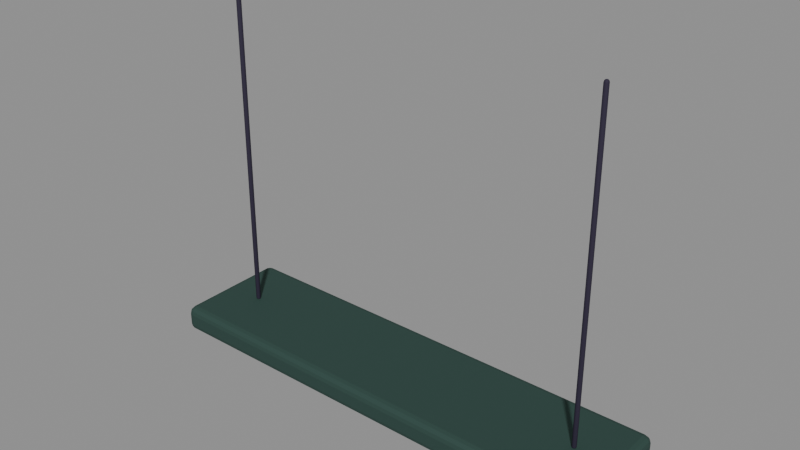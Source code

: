 # Source: bed_lamp.blend  (saved by Blender 5.1.30; exported with 4.5.12 LTS)
import bpy
from mathutils import Matrix  # noqa: F401  (used for matrix-valued properties, if any)

bpy.ops.wm.read_factory_settings(use_empty=True)
scene = bpy.context.scene
scene.name = 'Scene'

# ---- materials (node trees are filled in below, after node groups)
mat_teal_dark = bpy.data.materials.new('teal_dark')
mat_teal_dark.diffuse_color = (0.02843, 0.0648, 0.05448, 1.0)
mat_mint = bpy.data.materials.new('mint')
mat_mint.diffuse_color = (0.2747, 0.6172, 0.4793, 1.0)
mat_ink = bpy.data.materials.new('ink')
mat_ink.diffuse_color = (0.02956, 0.02315, 0.04667, 1.0)

# ---- material node trees
mat_teal_dark.use_nodes = True; mat_teal_dark.node_tree.nodes.clear()
_N = mat_teal_dark.node_tree.nodes; _L = mat_teal_dark.node_tree.links
n0 = _N.new('ShaderNodeBsdfPrincipled'); n0.name = 'Principled BSDF'; n0.location = (-200, 100)
n0.inputs[0].default_value = (0.02843, 0.0648, 0.05448, 1.0)
n0.inputs[2].default_value = 0.77
n0.inputs[13].default_value = 0.25
n1 = _N.new('ShaderNodeOutputMaterial'); n1.name = 'Material Output'; n1.location = (200, 100)
_L.new(n0.outputs[0], n1.inputs[0])
n1.is_active_output = True
mat_mint.use_nodes = True; mat_mint.node_tree.nodes.clear()
_N = mat_mint.node_tree.nodes; _L = mat_mint.node_tree.links
n0 = _N.new('ShaderNodeBsdfPrincipled'); n0.name = 'Principled BSDF'; n0.location = (-200, 100)
n0.inputs[0].default_value = (0.2747, 0.6172, 0.4793, 1.0)
n0.inputs[2].default_value = 0.8
n0.inputs[13].default_value = 0.25
n0.inputs[27].default_value = (0.2747, 0.6172, 0.4793, 1.0)
n0.inputs[28].default_value = 0.45
n1 = _N.new('ShaderNodeOutputMaterial'); n1.name = 'Material Output'; n1.location = (200, 100)
_L.new(n0.outputs[0], n1.inputs[0])
n1.is_active_output = True
mat_ink.use_nodes = True; mat_ink.node_tree.nodes.clear()
_N = mat_ink.node_tree.nodes; _L = mat_ink.node_tree.links
n0 = _N.new('ShaderNodeBsdfPrincipled'); n0.name = 'Principled BSDF'; n0.location = (-200, 100)
n0.inputs[0].default_value = (0.02956, 0.02315, 0.04667, 1.0)
n0.inputs[2].default_value = 0.77
n0.inputs[13].default_value = 0.25
n1 = _N.new('ShaderNodeOutputMaterial'); n1.name = 'Material Output'; n1.location = (200, 100)
_L.new(n0.outputs[0], n1.inputs[0])
n1.is_active_output = True

# ---- meshes
me_hood = bpy.data.meshes.new('Hood')
me_hood.from_pydata([(-0.8, -0.2, -0.045), (-0.8, -0.2, 0.045), (-0.8, 0.2, -0.045), (-0.8, 0.2, 0.045), (0.8, -0.2, -0.045), (0.8, -0.2, 0.045), (0.8, 0.2, -0.045), (0.8, 0.2, 0.045)], [], [(0, 1, 3, 2), (2, 3, 7, 6), (6, 7, 5, 4), (4, 5, 1, 0), (2, 6, 4, 0), (7, 3, 1, 5)])
me_hood.materials.append(mat_teal_dark)
me_hood.update()
me_diffuser = bpy.data.meshes.new('Diffuser')
me_diffuser.from_pydata([(-0.735, -0.045, -0.008), (-0.735, -0.045, 0.008), (-0.735, 0.045, -0.008), (-0.735, 0.045, 0.008), (0.735, -0.045, -0.008), (0.735, -0.045, 0.008), (0.735, 0.045, -0.008), (0.735, 0.045, 0.008)], [], [(0, 1, 3, 2), (2, 3, 7, 6), (6, 7, 5, 4), (4, 5, 1, 0), (2, 6, 4, 0), (7, 3, 1, 5)])
me_diffuser.materials.append(mat_mint)
me_diffuser.update()
me_diffuser_001 = bpy.data.meshes.new('Diffuser.001')
me_diffuser_001.from_pydata([(-0.735, -0.045, -0.008), (-0.735, -0.045, 0.008), (-0.735, 0.045, -0.008), (-0.735, 0.045, 0.008), (0.735, -0.045, -0.008), (0.735, -0.045, 0.008), (0.735, 0.045, -0.008), (0.735, 0.045, 0.008)], [], [(0, 1, 3, 2), (2, 3, 7, 6), (6, 7, 5, 4), (4, 5, 1, 0), (2, 6, 4, 0), (7, 3, 1, 5)])
me_diffuser_001.materials.append(mat_mint)
me_diffuser_001.update()
me_hanger = bpy.data.meshes.new('Hanger')
me_hanger.from_pydata([(-0.646, 0.0, 0.04307), (-0.6472, 0.002828, 0.04307), (-0.65, 0.004, 0.04307), (-0.6528, 0.002828, 0.04307), (-0.654, 4.899e-19, 0.04307), (-0.6528, -0.002828, 0.04307), (-0.65, -0.004, 0.04307), (-0.6472, -0.002828, 0.04307), (-0.6431, 0.0, 0.046), (-0.6451, 0.004899, 0.046), (-0.65, 0.006928, 0.046), (-0.6549, 0.004899, 0.046), (-0.6569, 8.485e-19, 0.046), (-0.6549, -0.004899, 0.046), (-0.65, -0.006928, 0.046), (-0.6451, -0.004899, 0.046), (-0.642, 0.0, 0.05), (-0.6443, 0.005657, 0.05), (-0.65, 0.008, 0.05), (-0.6557, 0.005657, 0.05), (-0.658, 9.797e-19, 0.05), (-0.6557, -0.005657, 0.05), (-0.65, -0.008, 0.05), (-0.6443, -0.005657, 0.05), (-0.642, 0.0, 1.15), (-0.6443, 0.005657, 1.15), (-0.65, 0.008, 1.15), (-0.6557, 0.005657, 1.15), (-0.658, 9.797e-19, 1.15), (-0.6557, -0.005657, 1.15), (-0.65, -0.008, 1.15), (-0.6443, -0.005657, 1.15), (-0.6431, 0.0, 1.154), (-0.6451, 0.004899, 1.154), (-0.65, 0.006928, 1.154), (-0.6549, 0.004899, 1.154), (-0.6569, 8.485e-19, 1.154), (-0.6549, -0.004899, 1.154), (-0.65, -0.006928, 1.154), (-0.6451, -0.004899, 1.154), (-0.646, 0.0, 1.157), (-0.6472, 0.002828, 1.157), (-0.65, 0.004, 1.157), (-0.6528, 0.002828, 1.157), (-0.654, 4.899e-19, 1.157), (-0.6528, -0.002828, 1.157), (-0.65, -0.004, 1.157), (-0.6472, -0.002828, 1.157), (-0.65, 0.0, 0.042), (-0.65, 0.0, 1.158)], [], [(0, 1, 9, 8), (1, 2, 10, 9), (2, 3, 11, 10), (3, 4, 12, 11), (4, 5, 13, 12), (5, 6, 14, 13), (6, 7, 15, 14), (7, 0, 8, 15), (8, 9, 17, 16), (9, 10, 18, 17), (10, 11, 19, 18), (11, 12, 20, 19), (12, 13, 21, 20), (13, 14, 22, 21), (14, 15, 23, 22), (15, 8, 16, 23), (16, 17, 25, 24), (17, 18, 26, 25), (18, 19, 27, 26), (19, 20, 28, 27), (20, 21, 29, 28), (21, 22, 30, 29), (22, 23, 31, 30), (23, 16, 24, 31), (24, 25, 33, 32), (25, 26, 34, 33), (26, 27, 35, 34), (27, 28, 36, 35), (28, 29, 37, 36), (29, 30, 38, 37), (30, 31, 39, 38), (31, 24, 32, 39), (32, 33, 41, 40), (33, 34, 42, 41), (34, 35, 43, 42), (35, 36, 44, 43), (36, 37, 45, 44), (37, 38, 46, 45), (38, 39, 47, 46), (39, 32, 40, 47), (1, 0, 48), (2, 1, 48), (3, 2, 48), (4, 3, 48), (5, 4, 48), (6, 5, 48), (7, 6, 48), (0, 7, 48), (40, 41, 49), (41, 42, 49), (42, 43, 49), (43, 44, 49), (44, 45, 49), (45, 46, 49), (46, 47, 49), (47, 40, 49)])
me_hanger.polygons.foreach_set('use_smooth', [True] * 56)
me_hanger.materials.append(mat_ink)
me_hanger.update()
me_hanger_001 = bpy.data.meshes.new('Hanger.001')
me_hanger_001.from_pydata([(0.654, 0.0, 0.04307), (0.6528, 0.002828, 0.04307), (0.65, 0.004, 0.04307), (0.6472, 0.002828, 0.04307), (0.646, 4.899e-19, 0.04307), (0.6472, -0.002828, 0.04307), (0.65, -0.004, 0.04307), (0.6528, -0.002828, 0.04307), (0.6569, 0.0, 0.046), (0.6549, 0.004899, 0.046), (0.65, 0.006928, 0.046), (0.6451, 0.004899, 0.046), (0.6431, 8.485e-19, 0.046), (0.6451, -0.004899, 0.046), (0.65, -0.006928, 0.046), (0.6549, -0.004899, 0.046), (0.658, 0.0, 0.05), (0.6557, 0.005657, 0.05), (0.65, 0.008, 0.05), (0.6443, 0.005657, 0.05), (0.642, 9.797e-19, 0.05), (0.6443, -0.005657, 0.05), (0.65, -0.008, 0.05), (0.6557, -0.005657, 0.05), (0.658, 0.0, 1.15), (0.6557, 0.005657, 1.15), (0.65, 0.008, 1.15), (0.6443, 0.005657, 1.15), (0.642, 9.797e-19, 1.15), (0.6443, -0.005657, 1.15), (0.65, -0.008, 1.15), (0.6557, -0.005657, 1.15), (0.6569, 0.0, 1.154), (0.6549, 0.004899, 1.154), (0.65, 0.006928, 1.154), (0.6451, 0.004899, 1.154), (0.6431, 8.485e-19, 1.154), (0.6451, -0.004899, 1.154), (0.65, -0.006928, 1.154), (0.6549, -0.004899, 1.154), (0.654, 0.0, 1.157), (0.6528, 0.002828, 1.157), (0.65, 0.004, 1.157), (0.6472, 0.002828, 1.157), (0.646, 4.899e-19, 1.157), (0.6472, -0.002828, 1.157), (0.65, -0.004, 1.157), (0.6528, -0.002828, 1.157), (0.65, 0.0, 0.042), (0.65, 0.0, 1.158)], [], [(0, 1, 9, 8), (1, 2, 10, 9), (2, 3, 11, 10), (3, 4, 12, 11), (4, 5, 13, 12), (5, 6, 14, 13), (6, 7, 15, 14), (7, 0, 8, 15), (8, 9, 17, 16), (9, 10, 18, 17), (10, 11, 19, 18), (11, 12, 20, 19), (12, 13, 21, 20), (13, 14, 22, 21), (14, 15, 23, 22), (15, 8, 16, 23), (16, 17, 25, 24), (17, 18, 26, 25), (18, 19, 27, 26), (19, 20, 28, 27), (20, 21, 29, 28), (21, 22, 30, 29), (22, 23, 31, 30), (23, 16, 24, 31), (24, 25, 33, 32), (25, 26, 34, 33), (26, 27, 35, 34), (27, 28, 36, 35), (28, 29, 37, 36), (29, 30, 38, 37), (30, 31, 39, 38), (31, 24, 32, 39), (32, 33, 41, 40), (33, 34, 42, 41), (34, 35, 43, 42), (35, 36, 44, 43), (36, 37, 45, 44), (37, 38, 46, 45), (38, 39, 47, 46), (39, 32, 40, 47), (1, 0, 48), (2, 1, 48), (3, 2, 48), (4, 3, 48), (5, 4, 48), (6, 5, 48), (7, 6, 48), (0, 7, 48), (40, 41, 49), (41, 42, 49), (42, 43, 49), (43, 44, 49), (44, 45, 49), (45, 46, 49), (46, 47, 49), (47, 40, 49)])
me_hanger_001.polygons.foreach_set('use_smooth', [True] * 56)
me_hanger_001.materials.append(mat_ink)
me_hanger_001.update()

# ---- objects
ob_bedlamp = bpy.data.objects.new('BedLamp', None)
ob_hood = bpy.data.objects.new('Hood', me_hood)
ob_diffuser = bpy.data.objects.new('Diffuser', me_diffuser)
ob_diffuser_001 = bpy.data.objects.new('Diffuser.001', me_diffuser_001)
ob_hanger = bpy.data.objects.new('Hanger', me_hanger)
ob_hanger_001 = bpy.data.objects.new('Hanger.001', me_hanger_001)

# ---- transforms, parenting, visibility, modifiers, constraints
ob_bedlamp.location = (0.0, 0.0, 0.0)
ob_bedlamp.empty_display_size = 0.05
ob_hood.parent = ob_bedlamp
ob_hood.location = (0.0, 0.0, 0.0)
_m = ob_hood.modifiers.new('Bevel', 'BEVEL')
_m.width = 0.025
_m.width_pct = 0.025
_m.segments = 3
_m.angle_limit = 0.6109
ob_diffuser.parent = ob_bedlamp
ob_diffuser.location = (0.0, 0.1, -0.052)
_m = ob_diffuser.modifiers.new('Bevel', 'BEVEL')
_m.width = 0.012
_m.width_pct = 0.012
_m.segments = 3
_m.angle_limit = 0.6109
ob_diffuser_001.parent = ob_bedlamp
ob_diffuser_001.location = (0.0, -0.1, -0.052)
_m = ob_diffuser_001.modifiers.new('Bevel', 'BEVEL')
_m.width = 0.012
_m.width_pct = 0.012
_m.segments = 3
_m.angle_limit = 0.6109
ob_hanger.parent = ob_bedlamp
ob_hanger.location = (0.0, 0.0, 0.0)
ob_hanger_001.parent = ob_bedlamp
ob_hanger_001.location = (0.0, 0.0, 0.0)

# ---- collection membership
scene.collection.objects.link(ob_bedlamp)
scene.collection.objects.link(ob_hood)
scene.collection.objects.link(ob_diffuser)
scene.collection.objects.link(ob_diffuser_001)
scene.collection.objects.link(ob_hanger)
scene.collection.objects.link(ob_hanger_001)

# ---- scene / render settings (as saved in the file)
scene.frame_start = 1; scene.frame_end = 250; scene.frame_set(1)
scene.render.engine = 'BLENDER_EEVEE_NEXT'
scene.render.bake_bias = 0.0
scene.render.bake_samples = 0
scene.cycles.sampling_pattern = 'TABULATED_SOBOL'
scene.eevee.use_volume_custom_range = False
bpy.context.view_layer.update()

# ---- added for rendering (the .blend has no active camera and no usable light): camera, sun + grey world if the file has none
cam_auto = bpy.data.cameras.new('AutoCamera')
cam_auto.lens = 50.0
cam_auto.sensor_width = 36.0
cam_auto.clip_end = 1000.0
ob_auto_camera = bpy.data.objects.new('AutoCamera', cam_auto)
scene.collection.objects.link(ob_auto_camera)
ob_auto_camera.location = (1.89694, -2.27633, 2.06655)
ob_auto_camera.rotation_euler = (1.09748, -7.21219e-08, 0.694738)
scene.camera = ob_auto_camera
light_auto_sun = bpy.data.lights.new('AutoSun', 'SUN')
light_auto_sun.energy = 3.0
light_auto_sun.angle = 0.0523599
ob_auto_sun = bpy.data.objects.new('AutoSun', light_auto_sun)
scene.collection.objects.link(ob_auto_sun)
ob_auto_sun.rotation_euler = (0.872665, 0.174533, 0.523599)
if scene.world is None:
    world_auto = bpy.data.worlds.new('AutoWorld')
    world_auto.color = (0.3, 0.3, 0.3)
    scene.world = world_auto
bpy.context.view_layer.update()
